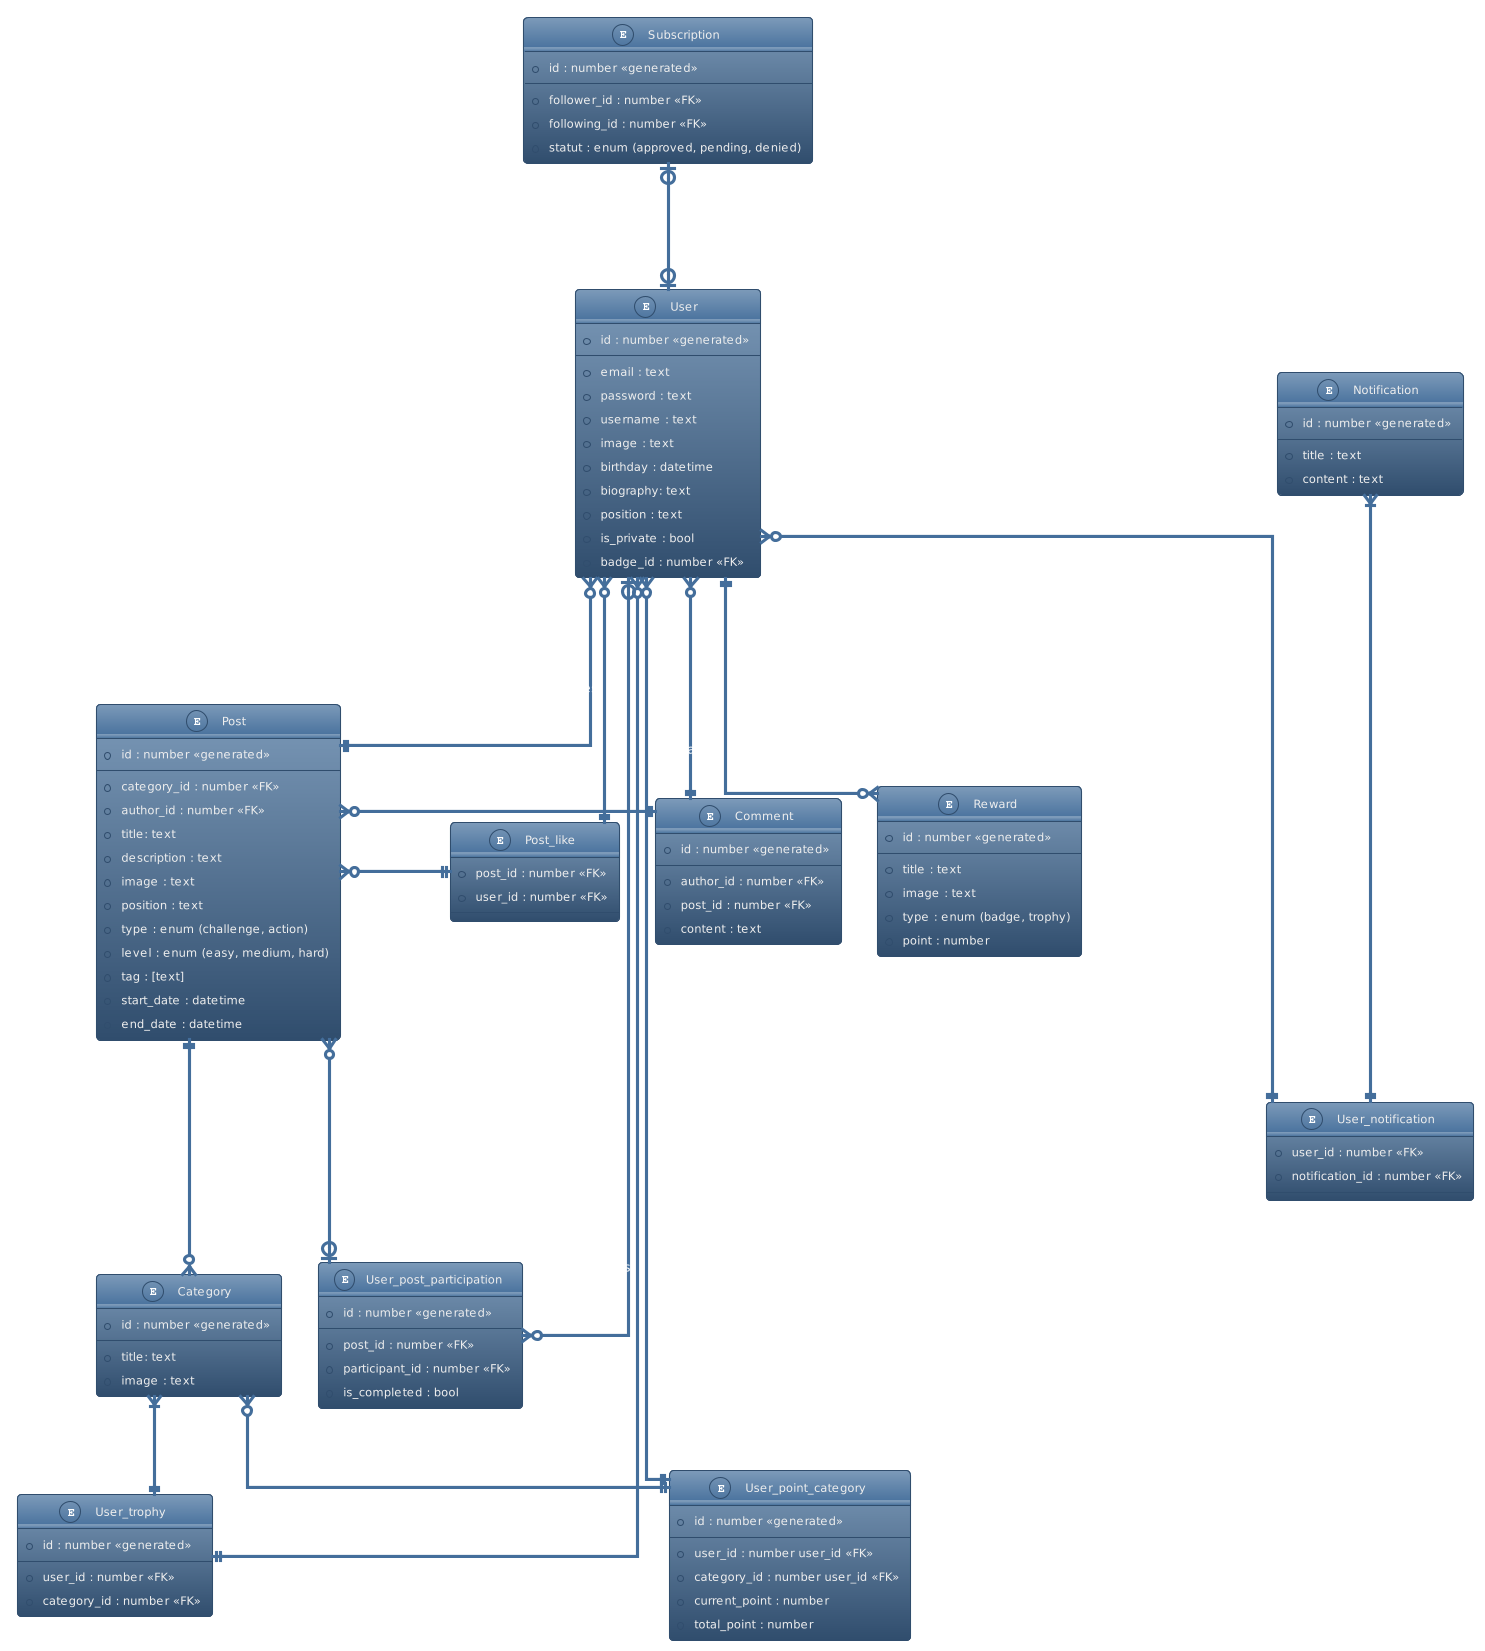

The diagram above was rendered by PlantUML. Its source (embedded in the PNG):
@startuml
!theme spacelab
' hide the spot
' hide circle

' avoid problems with angled crows feet
skinparam linetype ortho

entity "User" as u {
  *id : number <<generated>>
  --
  *email : text
  *password : text
  *username : text
  *image : text
  *birthday : datetime
  *biography: text
  *position : text
  *is_private : bool
  *badge_id : number <<FK>>
}

entity "User_post_participation" as upp {
  *id : number <<generated>>
  --
  *post_id : number <<FK>>
  *participant_id : number <<FK>>
  *is_completed : bool
}

entity "User_point_category" as upc {
  *id : number <<generated>>
  --
  *user_id : number user_id <<FK>>
  *category_id : number user_id <<FK>>
  *current_point : number
  *total_point : number
}

entity "Subscription" as s {
  *id : number <<generated>>
  --
  *follower_id : number <<FK>>
  *following_id : number <<FK>>
  *statut : enum (approved, pending, denied)
}

entity "Category" as cat {
  *id : number <<generated>>
  --
  *title: text
  *image : text
}

entity "Post" as p {
  *id : number <<generated>>
  --
  *category_id : number <<FK>>
  *author_id : number <<FK>>
  *title: text
  *description : text
  *image : text
  *position : text
  *type : enum (challenge, action)
  *level : enum (easy, medium, hard)
  *tag : [text]
  *start_date : datetime
  *end_date : datetime
}

entity "Comment" as c {
  *id : number <<generated>>
  --
  *author_id : number <<FK>>
  *post_id : number <<FK>>
  *content : text
}

entity "Reward" as r {
  *id : number <<generated>>
  --
  *title : text
  *image : text
  *type : enum (badge, trophy)
  *point : number
}

entity "Notification" as not {
  *id : number <<generated>>
  --
  *title : text
  *content : text
}

entity "User_notification" as un {
  *user_id : number <<FK>>
  *notification_id : number <<FK>>
}

Entity "User_trophy" as ut {
  *id : number <<generated>>
  --
  *user_id : number <<FK>>
  *category_id : number <<FK>>
}

Entity "Post_like" as pl {
  *post_id : number <<FK>>
  *user_id : number <<FK>>
}

u |o-down--o{ upp : participates
p }o---o| upp : contains
u }o-down--|| p : writes
u }o-down--|| pl : likes
p }o-right--|| pl : has
u }o---|| c : writes
u ||---o{ r : has a badge
u |o-up--o| s : asks to follow
u }o--down--|| un : is notified
un ||--up--|{ not : is notified
p }o-right--|| c : commented
p ||---o{ cat : is categorized
u }o--|| upc : has points in
u }o--|| ut : has 
cat }|--|| ut : has 
cat }o--|| upc : has
@enduml